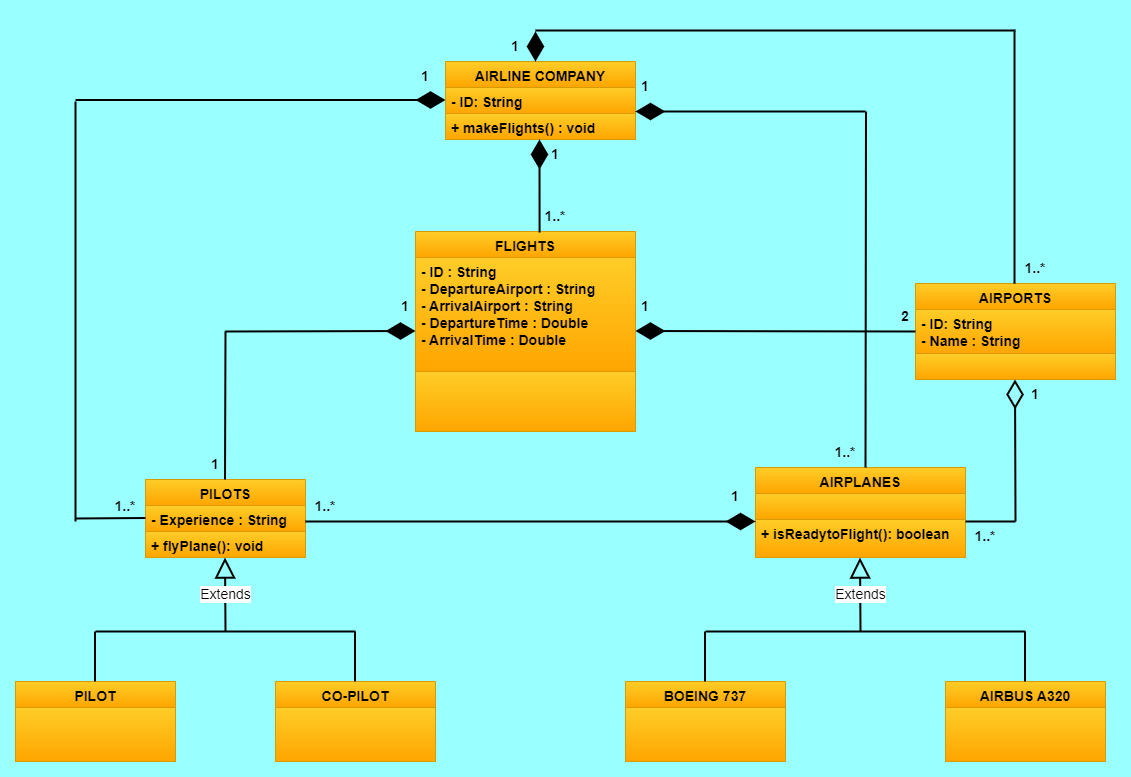

The diagram above was exported from draw.io. Its source (the exported page's mxGraphModel, read from the mxfile embedded in the PNG):
<mxGraphModel dx="1434" dy="1591" grid="1" gridSize="10" guides="1" tooltips="1" connect="1" arrows="1" fold="1" page="1" pageScale="1" pageWidth="1169" pageHeight="827" background="#99FFFF" math="0" shadow="0">
  <root>
    <mxCell id="0" />
    <mxCell id="1" parent="0" />
    <mxCell id="eq-gKYoOveaZjf76jtXu-5" value="AIRLINE COMPANY" style="swimlane;fontStyle=1;align=center;verticalAlign=top;childLayout=stackLayout;horizontal=1;startSize=26;horizontalStack=0;resizeParent=1;resizeParentMax=0;resizeLast=0;collapsible=1;marginBottom=0;fillColor=#ffcd28;strokeColor=#d79b00;gradientColor=#ffa500;fontSize=14;" vertex="1" parent="1">
      <mxGeometry x="490" y="30" width="190" height="78" as="geometry" />
    </mxCell>
    <mxCell id="eq-gKYoOveaZjf76jtXu-6" value="- ID: String" style="text;strokeColor=#d79b00;fillColor=#ffcd28;align=left;verticalAlign=top;spacingLeft=4;spacingRight=4;overflow=hidden;rotatable=0;points=[[0,0.5],[1,0.5]];portConstraint=eastwest;gradientColor=#ffa500;fontSize=14;fontStyle=1" vertex="1" parent="eq-gKYoOveaZjf76jtXu-5">
      <mxGeometry y="26" width="190" height="26" as="geometry" />
    </mxCell>
    <mxCell id="eq-gKYoOveaZjf76jtXu-8" value="+ makeFlights() : void" style="text;strokeColor=#d79b00;fillColor=#ffcd28;align=left;verticalAlign=top;spacingLeft=4;spacingRight=4;overflow=hidden;rotatable=0;points=[[0,0.5],[1,0.5]];portConstraint=eastwest;gradientColor=#ffa500;fontStyle=1;fontSize=14;" vertex="1" parent="eq-gKYoOveaZjf76jtXu-5">
      <mxGeometry y="52" width="190" height="26" as="geometry" />
    </mxCell>
    <mxCell id="eq-gKYoOveaZjf76jtXu-13" value="FLIGHTS" style="swimlane;fontStyle=1;align=center;verticalAlign=top;childLayout=stackLayout;horizontal=1;startSize=26;horizontalStack=0;resizeParent=1;resizeParentMax=0;resizeLast=0;collapsible=1;marginBottom=0;fillColor=#ffcd28;strokeColor=#d79b00;gradientColor=#ffa500;fontSize=14;" vertex="1" parent="1">
      <mxGeometry x="460" y="200" width="220" height="200" as="geometry" />
    </mxCell>
    <mxCell id="eq-gKYoOveaZjf76jtXu-14" value="- ID : String&#10;- DepartureAirport : String&#10;- ArrivalAirport : String&#10;- DepartureTime : Double&#10;- ArrivalTime : Double&#10;&#10;" style="text;strokeColor=#d79b00;fillColor=#ffcd28;align=left;verticalAlign=top;spacingLeft=4;spacingRight=4;overflow=hidden;rotatable=0;points=[[0,0.5],[1,0.5]];portConstraint=eastwest;gradientColor=#ffa500;fontStyle=1;fontSize=14;" vertex="1" parent="eq-gKYoOveaZjf76jtXu-13">
      <mxGeometry y="26" width="220" height="114" as="geometry" />
    </mxCell>
    <mxCell id="eq-gKYoOveaZjf76jtXu-15" value="" style="text;strokeColor=#d79b00;fillColor=#ffcd28;align=left;verticalAlign=top;spacingLeft=4;spacingRight=4;overflow=hidden;rotatable=0;points=[[0,0.5],[1,0.5]];portConstraint=eastwest;gradientColor=#ffa500;" vertex="1" parent="eq-gKYoOveaZjf76jtXu-13">
      <mxGeometry y="140" width="220" height="60" as="geometry" />
    </mxCell>
    <mxCell id="eq-gKYoOveaZjf76jtXu-16" value="AIRPLANES" style="swimlane;fontStyle=1;align=center;verticalAlign=top;childLayout=stackLayout;horizontal=1;startSize=26;horizontalStack=0;resizeParent=1;resizeParentMax=0;resizeLast=0;collapsible=1;marginBottom=0;fillColor=#ffcd28;strokeColor=#d79b00;gradientColor=#ffa500;fontSize=14;" vertex="1" parent="1">
      <mxGeometry x="800" y="436" width="210" height="90" as="geometry" />
    </mxCell>
    <mxCell id="eq-gKYoOveaZjf76jtXu-17" value="" style="text;strokeColor=#d79b00;fillColor=#ffcd28;align=left;verticalAlign=top;spacingLeft=4;spacingRight=4;overflow=hidden;rotatable=0;points=[[0,0.5],[1,0.5]];portConstraint=eastwest;gradientColor=#ffa500;" vertex="1" parent="eq-gKYoOveaZjf76jtXu-16">
      <mxGeometry y="26" width="210" height="26" as="geometry" />
    </mxCell>
    <mxCell id="eq-gKYoOveaZjf76jtXu-18" value="+ isReadytoFlight(): boolean" style="text;strokeColor=#d79b00;fillColor=#ffcd28;align=left;verticalAlign=top;spacingLeft=4;spacingRight=4;overflow=hidden;rotatable=0;points=[[0,0.5],[1,0.5]];portConstraint=eastwest;gradientColor=#ffa500;fontStyle=1;fontSize=14;" vertex="1" parent="eq-gKYoOveaZjf76jtXu-16">
      <mxGeometry y="52" width="210" height="38" as="geometry" />
    </mxCell>
    <mxCell id="eq-gKYoOveaZjf76jtXu-19" value="PILOTS" style="swimlane;fontStyle=1;align=center;verticalAlign=top;childLayout=stackLayout;horizontal=1;startSize=26;horizontalStack=0;resizeParent=1;resizeParentMax=0;resizeLast=0;collapsible=1;marginBottom=0;fillColor=#ffcd28;strokeColor=#d79b00;gradientColor=#ffa500;fontSize=14;" vertex="1" parent="1">
      <mxGeometry x="190" y="448" width="160" height="78" as="geometry" />
    </mxCell>
    <mxCell id="eq-gKYoOveaZjf76jtXu-20" value="- Experience : String" style="text;strokeColor=#d79b00;fillColor=#ffcd28;align=left;verticalAlign=top;spacingLeft=4;spacingRight=4;overflow=hidden;rotatable=0;points=[[0,0.5],[1,0.5]];portConstraint=eastwest;gradientColor=#ffa500;fontStyle=1;fontSize=14;" vertex="1" parent="eq-gKYoOveaZjf76jtXu-19">
      <mxGeometry y="26" width="160" height="26" as="geometry" />
    </mxCell>
    <mxCell id="eq-gKYoOveaZjf76jtXu-21" value="+ flyPlane(): void" style="text;strokeColor=#d79b00;fillColor=#ffcd28;align=left;verticalAlign=top;spacingLeft=4;spacingRight=4;overflow=hidden;rotatable=0;points=[[0,0.5],[1,0.5]];portConstraint=eastwest;gradientColor=#ffa500;fontSize=14;fontStyle=1" vertex="1" parent="eq-gKYoOveaZjf76jtXu-19">
      <mxGeometry y="52" width="160" height="26" as="geometry" />
    </mxCell>
    <mxCell id="eq-gKYoOveaZjf76jtXu-22" value="PILOT" style="swimlane;fontStyle=1;align=center;verticalAlign=top;childLayout=stackLayout;horizontal=1;startSize=26;horizontalStack=0;resizeParent=1;resizeParentMax=0;resizeLast=0;collapsible=1;marginBottom=0;fillColor=#ffcd28;strokeColor=#d79b00;gradientColor=#ffa500;fontSize=14;" vertex="1" parent="1">
      <mxGeometry x="60" y="650" width="160" height="80" as="geometry" />
    </mxCell>
    <mxCell id="eq-gKYoOveaZjf76jtXu-23" value="" style="text;strokeColor=#d79b00;fillColor=#ffcd28;align=left;verticalAlign=top;spacingLeft=4;spacingRight=4;overflow=hidden;rotatable=0;points=[[0,0.5],[1,0.5]];portConstraint=eastwest;gradientColor=#ffa500;" vertex="1" parent="eq-gKYoOveaZjf76jtXu-22">
      <mxGeometry y="26" width="160" height="54" as="geometry" />
    </mxCell>
    <mxCell id="eq-gKYoOveaZjf76jtXu-25" value="CO-PILOT" style="swimlane;fontStyle=1;align=center;verticalAlign=top;childLayout=stackLayout;horizontal=1;startSize=26;horizontalStack=0;resizeParent=1;resizeParentMax=0;resizeLast=0;collapsible=1;marginBottom=0;fillColor=#ffcd28;strokeColor=#d79b00;gradientColor=#ffa500;fontSize=14;" vertex="1" parent="1">
      <mxGeometry x="320" y="650" width="160" height="80" as="geometry" />
    </mxCell>
    <mxCell id="eq-gKYoOveaZjf76jtXu-26" value="" style="text;strokeColor=#d79b00;fillColor=#ffcd28;align=left;verticalAlign=top;spacingLeft=4;spacingRight=4;overflow=hidden;rotatable=0;points=[[0,0.5],[1,0.5]];portConstraint=eastwest;gradientColor=#ffa500;" vertex="1" parent="eq-gKYoOveaZjf76jtXu-25">
      <mxGeometry y="26" width="160" height="54" as="geometry" />
    </mxCell>
    <mxCell id="eq-gKYoOveaZjf76jtXu-28" value="BOEING 737" style="swimlane;fontStyle=1;align=center;verticalAlign=top;childLayout=stackLayout;horizontal=1;startSize=26;horizontalStack=0;resizeParent=1;resizeParentMax=0;resizeLast=0;collapsible=1;marginBottom=0;fillColor=#ffcd28;strokeColor=#d79b00;gradientColor=#ffa500;fontSize=14;" vertex="1" parent="1">
      <mxGeometry x="670" y="650" width="160" height="80" as="geometry" />
    </mxCell>
    <mxCell id="eq-gKYoOveaZjf76jtXu-29" value="" style="text;strokeColor=#d79b00;fillColor=#ffcd28;align=left;verticalAlign=top;spacingLeft=4;spacingRight=4;overflow=hidden;rotatable=0;points=[[0,0.5],[1,0.5]];portConstraint=eastwest;gradientColor=#ffa500;" vertex="1" parent="eq-gKYoOveaZjf76jtXu-28">
      <mxGeometry y="26" width="160" height="54" as="geometry" />
    </mxCell>
    <mxCell id="eq-gKYoOveaZjf76jtXu-31" value="AIRBUS A320" style="swimlane;fontStyle=1;align=center;verticalAlign=top;childLayout=stackLayout;horizontal=1;startSize=26;horizontalStack=0;resizeParent=1;resizeParentMax=0;resizeLast=0;collapsible=1;marginBottom=0;fillColor=#ffcd28;strokeColor=#d79b00;gradientColor=#ffa500;fontSize=14;" vertex="1" parent="1">
      <mxGeometry x="990" y="650" width="160" height="80" as="geometry" />
    </mxCell>
    <mxCell id="eq-gKYoOveaZjf76jtXu-32" value="" style="text;strokeColor=#d79b00;fillColor=#ffcd28;align=left;verticalAlign=top;spacingLeft=4;spacingRight=4;overflow=hidden;rotatable=0;points=[[0,0.5],[1,0.5]];portConstraint=eastwest;gradientColor=#ffa500;" vertex="1" parent="eq-gKYoOveaZjf76jtXu-31">
      <mxGeometry y="26" width="160" height="54" as="geometry" />
    </mxCell>
    <mxCell id="eq-gKYoOveaZjf76jtXu-34" value="AIRPORTS" style="swimlane;fontStyle=1;align=center;verticalAlign=top;childLayout=stackLayout;horizontal=1;startSize=26;horizontalStack=0;resizeParent=1;resizeParentMax=0;resizeLast=0;collapsible=1;marginBottom=0;fillColor=#ffcd28;strokeColor=#d79b00;gradientColor=#ffa500;fontSize=14;" vertex="1" parent="1">
      <mxGeometry x="960" y="252" width="200" height="96" as="geometry" />
    </mxCell>
    <mxCell id="eq-gKYoOveaZjf76jtXu-35" value="- ID: String&#10;- Name : String&#10;&#10;" style="text;strokeColor=#d79b00;fillColor=#ffcd28;align=left;verticalAlign=top;spacingLeft=4;spacingRight=4;overflow=hidden;rotatable=0;points=[[0,0.5],[1,0.5]];portConstraint=eastwest;gradientColor=#ffa500;fontStyle=1;fontSize=14;" vertex="1" parent="eq-gKYoOveaZjf76jtXu-34">
      <mxGeometry y="26" width="200" height="44" as="geometry" />
    </mxCell>
    <mxCell id="eq-gKYoOveaZjf76jtXu-36" value="" style="text;strokeColor=#d79b00;fillColor=#ffcd28;align=left;verticalAlign=top;spacingLeft=4;spacingRight=4;overflow=hidden;rotatable=0;points=[[0,0.5],[1,0.5]];portConstraint=eastwest;gradientColor=#ffa500;" vertex="1" parent="eq-gKYoOveaZjf76jtXu-34">
      <mxGeometry y="70" width="200" height="26" as="geometry" />
    </mxCell>
    <mxCell id="eq-gKYoOveaZjf76jtXu-38" value="Extends" style="endArrow=block;endSize=16;endFill=0;html=1;rounded=0;strokeWidth=2;fontSize=14;" edge="1" parent="1">
      <mxGeometry width="160" relative="1" as="geometry">
        <mxPoint x="905" y="600" as="sourcePoint" />
        <mxPoint x="904.5" y="526" as="targetPoint" />
      </mxGeometry>
    </mxCell>
    <mxCell id="eq-gKYoOveaZjf76jtXu-39" value="" style="endArrow=none;html=1;rounded=0;strokeWidth=2;fontSize=14;" edge="1" parent="1">
      <mxGeometry width="50" height="50" relative="1" as="geometry">
        <mxPoint x="749.5" y="650" as="sourcePoint" />
        <mxPoint x="749.5" y="600" as="targetPoint" />
      </mxGeometry>
    </mxCell>
    <mxCell id="eq-gKYoOveaZjf76jtXu-40" value="" style="endArrow=none;html=1;rounded=0;strokeWidth=2;fontSize=14;" edge="1" parent="1">
      <mxGeometry width="50" height="50" relative="1" as="geometry">
        <mxPoint x="1069.5" y="650" as="sourcePoint" />
        <mxPoint x="1069.5" y="600" as="targetPoint" />
      </mxGeometry>
    </mxCell>
    <mxCell id="eq-gKYoOveaZjf76jtXu-41" value="" style="endArrow=none;html=1;rounded=0;strokeWidth=2;fontSize=14;" edge="1" parent="1">
      <mxGeometry width="50" height="50" relative="1" as="geometry">
        <mxPoint x="399.5" y="650" as="sourcePoint" />
        <mxPoint x="399.5" y="600" as="targetPoint" />
      </mxGeometry>
    </mxCell>
    <mxCell id="eq-gKYoOveaZjf76jtXu-42" value="" style="endArrow=none;html=1;rounded=0;strokeWidth=2;fontSize=14;" edge="1" parent="1">
      <mxGeometry width="50" height="50" relative="1" as="geometry">
        <mxPoint x="139.5" y="650" as="sourcePoint" />
        <mxPoint x="139.5" y="600" as="targetPoint" />
      </mxGeometry>
    </mxCell>
    <mxCell id="eq-gKYoOveaZjf76jtXu-43" value="" style="endArrow=none;html=1;rounded=0;strokeWidth=2;fontSize=14;" edge="1" parent="1">
      <mxGeometry width="50" height="50" relative="1" as="geometry">
        <mxPoint x="750" y="600" as="sourcePoint" />
        <mxPoint x="1070" y="600" as="targetPoint" />
      </mxGeometry>
    </mxCell>
    <mxCell id="eq-gKYoOveaZjf76jtXu-44" value="" style="endArrow=none;html=1;rounded=0;strokeWidth=2;fontSize=14;" edge="1" parent="1">
      <mxGeometry width="50" height="50" relative="1" as="geometry">
        <mxPoint x="140" y="600" as="sourcePoint" />
        <mxPoint x="400" y="600" as="targetPoint" />
      </mxGeometry>
    </mxCell>
    <mxCell id="eq-gKYoOveaZjf76jtXu-45" value="Extends" style="endArrow=block;endSize=16;endFill=0;html=1;rounded=0;strokeWidth=2;fontSize=14;" edge="1" parent="1">
      <mxGeometry width="160" relative="1" as="geometry">
        <mxPoint x="270" y="600" as="sourcePoint" />
        <mxPoint x="269.5" y="526" as="targetPoint" />
      </mxGeometry>
    </mxCell>
    <mxCell id="eq-gKYoOveaZjf76jtXu-46" value="" style="endArrow=diamondThin;endFill=1;endSize=24;html=1;rounded=0;strokeWidth=2;fontSize=14;" edge="1" parent="1">
      <mxGeometry width="160" relative="1" as="geometry">
        <mxPoint x="270" y="300" as="sourcePoint" />
        <mxPoint x="460" y="299.5" as="targetPoint" />
      </mxGeometry>
    </mxCell>
    <mxCell id="eq-gKYoOveaZjf76jtXu-47" value="" style="endArrow=none;html=1;rounded=0;strokeWidth=2;fontSize=14;" edge="1" parent="1">
      <mxGeometry width="50" height="50" relative="1" as="geometry">
        <mxPoint x="269.5" y="448" as="sourcePoint" />
        <mxPoint x="270" y="300" as="targetPoint" />
      </mxGeometry>
    </mxCell>
    <mxCell id="eq-gKYoOveaZjf76jtXu-48" value="" style="endArrow=diamondThin;endFill=1;endSize=24;html=1;rounded=0;strokeWidth=2;fontSize=14;" edge="1" parent="1">
      <mxGeometry width="160" relative="1" as="geometry">
        <mxPoint x="120" y="68.5" as="sourcePoint" />
        <mxPoint x="490" y="68.5" as="targetPoint" />
      </mxGeometry>
    </mxCell>
    <mxCell id="eq-gKYoOveaZjf76jtXu-49" value="" style="endArrow=none;html=1;rounded=0;strokeWidth=2;fontSize=14;" edge="1" parent="1">
      <mxGeometry width="50" height="50" relative="1" as="geometry">
        <mxPoint x="190" y="486.5" as="sourcePoint" />
        <mxPoint x="120" y="487" as="targetPoint" />
      </mxGeometry>
    </mxCell>
    <mxCell id="eq-gKYoOveaZjf76jtXu-50" value="" style="endArrow=none;html=1;rounded=0;strokeWidth=2;fontSize=14;" edge="1" parent="1">
      <mxGeometry width="50" height="50" relative="1" as="geometry">
        <mxPoint x="120" y="490" as="sourcePoint" />
        <mxPoint x="120" y="70" as="targetPoint" />
      </mxGeometry>
    </mxCell>
    <mxCell id="eq-gKYoOveaZjf76jtXu-51" value="" style="endArrow=diamondThin;endFill=1;endSize=24;html=1;rounded=0;strokeWidth=2;fontSize=14;" edge="1" parent="1">
      <mxGeometry width="160" relative="1" as="geometry">
        <mxPoint x="910" y="80" as="sourcePoint" />
        <mxPoint x="680" y="80" as="targetPoint" />
      </mxGeometry>
    </mxCell>
    <mxCell id="eq-gKYoOveaZjf76jtXu-53" value="" style="endArrow=none;html=1;rounded=0;strokeWidth=2;fontSize=14;" edge="1" parent="1">
      <mxGeometry width="50" height="50" relative="1" as="geometry">
        <mxPoint x="910" y="436" as="sourcePoint" />
        <mxPoint x="910.5" y="80" as="targetPoint" />
      </mxGeometry>
    </mxCell>
    <mxCell id="eq-gKYoOveaZjf76jtXu-54" value="&lt;b&gt;1&lt;/b&gt;" style="text;html=1;strokeColor=none;fillColor=none;align=center;verticalAlign=middle;whiteSpace=wrap;rounded=0;fontSize=14;" vertex="1" parent="1">
      <mxGeometry x="440" y="30" width="60" height="30" as="geometry" />
    </mxCell>
    <mxCell id="eq-gKYoOveaZjf76jtXu-55" value="&lt;b&gt;1..*&lt;/b&gt;" style="text;html=1;strokeColor=none;fillColor=none;align=center;verticalAlign=middle;whiteSpace=wrap;rounded=0;fontSize=14;" vertex="1" parent="1">
      <mxGeometry x="140" y="460" width="60" height="30" as="geometry" />
    </mxCell>
    <mxCell id="eq-gKYoOveaZjf76jtXu-56" value="&lt;b&gt;1&lt;/b&gt;" style="text;html=1;strokeColor=none;fillColor=none;align=center;verticalAlign=middle;whiteSpace=wrap;rounded=0;fontSize=14;" vertex="1" parent="1">
      <mxGeometry x="660" y="40" width="60" height="30" as="geometry" />
    </mxCell>
    <mxCell id="eq-gKYoOveaZjf76jtXu-57" value="&lt;b&gt;1..*&lt;/b&gt;" style="text;html=1;strokeColor=none;fillColor=none;align=center;verticalAlign=middle;whiteSpace=wrap;rounded=0;fontSize=14;" vertex="1" parent="1">
      <mxGeometry x="860" y="406" width="60" height="30" as="geometry" />
    </mxCell>
    <mxCell id="eq-gKYoOveaZjf76jtXu-58" value="" style="endArrow=diamondThin;endFill=0;endSize=24;html=1;rounded=0;strokeWidth=2;fontSize=14;" edge="1" parent="1">
      <mxGeometry width="160" relative="1" as="geometry">
        <mxPoint x="1060" y="490" as="sourcePoint" />
        <mxPoint x="1059.5" y="348" as="targetPoint" />
      </mxGeometry>
    </mxCell>
    <mxCell id="eq-gKYoOveaZjf76jtXu-59" value="" style="endArrow=none;html=1;rounded=0;strokeWidth=2;fontSize=14;" edge="1" parent="1">
      <mxGeometry width="50" height="50" relative="1" as="geometry">
        <mxPoint x="1010" y="490" as="sourcePoint" />
        <mxPoint x="1060" y="490" as="targetPoint" />
      </mxGeometry>
    </mxCell>
    <mxCell id="eq-gKYoOveaZjf76jtXu-60" value="&lt;b&gt;1&lt;/b&gt;" style="text;html=1;strokeColor=none;fillColor=none;align=center;verticalAlign=middle;whiteSpace=wrap;rounded=0;fontSize=14;" vertex="1" parent="1">
      <mxGeometry x="1050" y="348" width="60" height="30" as="geometry" />
    </mxCell>
    <mxCell id="eq-gKYoOveaZjf76jtXu-61" value="&lt;b&gt;1..*&lt;/b&gt;" style="text;html=1;strokeColor=none;fillColor=none;align=center;verticalAlign=middle;whiteSpace=wrap;rounded=0;fontSize=14;" vertex="1" parent="1">
      <mxGeometry x="1000" y="490" width="60" height="30" as="geometry" />
    </mxCell>
    <mxCell id="eq-gKYoOveaZjf76jtXu-62" value="" style="endArrow=diamondThin;endFill=1;endSize=24;html=1;rounded=0;strokeWidth=2;fontSize=14;exitX=0.564;exitY=0.005;exitDx=0;exitDy=0;exitPerimeter=0;" edge="1" parent="1" source="eq-gKYoOveaZjf76jtXu-13">
      <mxGeometry width="160" relative="1" as="geometry">
        <mxPoint x="584" y="188" as="sourcePoint" />
        <mxPoint x="584" y="108" as="targetPoint" />
      </mxGeometry>
    </mxCell>
    <mxCell id="eq-gKYoOveaZjf76jtXu-63" value="&lt;b&gt;1&lt;/b&gt;" style="text;html=1;strokeColor=none;fillColor=none;align=center;verticalAlign=middle;whiteSpace=wrap;rounded=0;fontSize=14;" vertex="1" parent="1">
      <mxGeometry x="570" y="108" width="60" height="30" as="geometry" />
    </mxCell>
    <mxCell id="eq-gKYoOveaZjf76jtXu-64" value="&lt;b&gt;1..*&lt;/b&gt;" style="text;html=1;strokeColor=none;fillColor=none;align=center;verticalAlign=middle;whiteSpace=wrap;rounded=0;fontSize=14;" vertex="1" parent="1">
      <mxGeometry x="570" y="170" width="60" height="30" as="geometry" />
    </mxCell>
    <mxCell id="eq-gKYoOveaZjf76jtXu-65" value="&lt;b&gt;1&lt;/b&gt;" style="text;html=1;strokeColor=none;fillColor=none;align=center;verticalAlign=middle;whiteSpace=wrap;rounded=0;fontSize=14;" vertex="1" parent="1">
      <mxGeometry x="420" y="260" width="60" height="30" as="geometry" />
    </mxCell>
    <mxCell id="eq-gKYoOveaZjf76jtXu-66" value="&lt;b&gt;1&lt;/b&gt;" style="text;html=1;strokeColor=none;fillColor=none;align=center;verticalAlign=middle;whiteSpace=wrap;rounded=0;fontSize=14;" vertex="1" parent="1">
      <mxGeometry x="230" y="418" width="60" height="30" as="geometry" />
    </mxCell>
    <mxCell id="eq-gKYoOveaZjf76jtXu-69" value="" style="endArrow=diamondThin;endFill=1;endSize=24;html=1;rounded=0;strokeWidth=2;fontSize=14;" edge="1" parent="1">
      <mxGeometry width="160" relative="1" as="geometry">
        <mxPoint x="350" y="490" as="sourcePoint" />
        <mxPoint x="800" y="490" as="targetPoint" />
        <Array as="points" />
      </mxGeometry>
    </mxCell>
    <mxCell id="eq-gKYoOveaZjf76jtXu-70" value="&lt;b&gt;1&lt;/b&gt;" style="text;html=1;strokeColor=none;fillColor=none;align=center;verticalAlign=middle;whiteSpace=wrap;rounded=0;fontSize=14;" vertex="1" parent="1">
      <mxGeometry x="750" y="450" width="60" height="30" as="geometry" />
    </mxCell>
    <mxCell id="eq-gKYoOveaZjf76jtXu-71" value="&lt;b&gt;1..*&lt;/b&gt;" style="text;html=1;strokeColor=none;fillColor=none;align=center;verticalAlign=middle;whiteSpace=wrap;rounded=0;fontSize=14;" vertex="1" parent="1">
      <mxGeometry x="340" y="460" width="60" height="30" as="geometry" />
    </mxCell>
    <mxCell id="eq-gKYoOveaZjf76jtXu-72" value="" style="endArrow=diamondThin;endFill=1;endSize=24;html=1;rounded=0;strokeWidth=2;fontSize=14;" edge="1" parent="1">
      <mxGeometry width="160" relative="1" as="geometry">
        <mxPoint x="580" y="10" as="sourcePoint" />
        <mxPoint x="580" y="30" as="targetPoint" />
      </mxGeometry>
    </mxCell>
    <mxCell id="eq-gKYoOveaZjf76jtXu-73" value="" style="endArrow=none;html=1;rounded=0;strokeWidth=2;fontSize=14;" edge="1" parent="1">
      <mxGeometry width="50" height="50" relative="1" as="geometry">
        <mxPoint x="580" y="-1" as="sourcePoint" />
        <mxPoint x="1060" y="-1" as="targetPoint" />
      </mxGeometry>
    </mxCell>
    <mxCell id="eq-gKYoOveaZjf76jtXu-75" value="" style="endArrow=none;html=1;rounded=0;strokeWidth=2;fontSize=14;" edge="1" parent="1">
      <mxGeometry width="50" height="50" relative="1" as="geometry">
        <mxPoint x="1059" y="252" as="sourcePoint" />
        <mxPoint x="1059" as="targetPoint" />
      </mxGeometry>
    </mxCell>
    <mxCell id="eq-gKYoOveaZjf76jtXu-77" value="&lt;b&gt;1&lt;/b&gt;" style="text;html=1;strokeColor=none;fillColor=none;align=center;verticalAlign=middle;whiteSpace=wrap;rounded=0;fontSize=14;" vertex="1" parent="1">
      <mxGeometry x="530" width="60" height="30" as="geometry" />
    </mxCell>
    <mxCell id="eq-gKYoOveaZjf76jtXu-78" value="&lt;b&gt;1..*&lt;/b&gt;" style="text;html=1;strokeColor=none;fillColor=none;align=center;verticalAlign=middle;whiteSpace=wrap;rounded=0;fontSize=14;" vertex="1" parent="1">
      <mxGeometry x="1050" y="222" width="60" height="30" as="geometry" />
    </mxCell>
    <mxCell id="eq-gKYoOveaZjf76jtXu-80" value="" style="endArrow=diamondThin;endFill=1;endSize=24;html=1;rounded=0;strokeWidth=2;fontSize=14;exitX=0;exitY=0.5;exitDx=0;exitDy=0;" edge="1" parent="1" source="eq-gKYoOveaZjf76jtXu-34">
      <mxGeometry width="160" relative="1" as="geometry">
        <mxPoint x="880" y="299.5" as="sourcePoint" />
        <mxPoint x="680" y="299.5" as="targetPoint" />
      </mxGeometry>
    </mxCell>
    <mxCell id="eq-gKYoOveaZjf76jtXu-81" value="&lt;b&gt;1&lt;/b&gt;" style="text;html=1;strokeColor=none;fillColor=none;align=center;verticalAlign=middle;whiteSpace=wrap;rounded=0;fontSize=14;" vertex="1" parent="1">
      <mxGeometry x="660" y="260" width="60" height="30" as="geometry" />
    </mxCell>
    <mxCell id="eq-gKYoOveaZjf76jtXu-82" value="&lt;b&gt;2&lt;br&gt;&lt;/b&gt;" style="text;html=1;strokeColor=none;fillColor=none;align=center;verticalAlign=middle;whiteSpace=wrap;rounded=0;fontSize=14;" vertex="1" parent="1">
      <mxGeometry x="920" y="270" width="60" height="30" as="geometry" />
    </mxCell>
  </root>
</mxGraphModel>